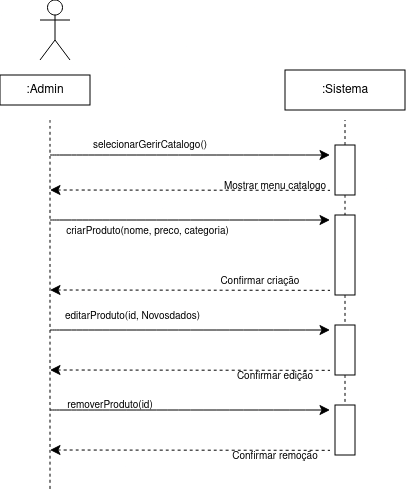

The diagram above was exported from draw.io. Its source (the exported page's mxGraphModel, read from the mxfile embedded in the PNG):
<mxGraphModel dx="787" dy="367" grid="1" gridSize="10" guides="1" tooltips="1" connect="1" arrows="1" fold="1" page="1" pageScale="1" pageWidth="850" pageHeight="1100" math="0" shadow="0">
  <root>
    <mxCell id="0" />
    <mxCell id="1" parent="0" />
    <mxCell id="dupzYkKquYSHnxmJmB-P-13" edge="1" parent="1" style="edgeStyle=none;curved=1;rounded=0;orthogonalLoop=1;jettySize=auto;html=1;fontSize=12;startSize=8;endSize=8;">
      <mxGeometry relative="1" as="geometry">
        <mxPoint x="180" y="195" as="sourcePoint" />
        <mxPoint x="460" y="195" as="targetPoint" />
      </mxGeometry>
    </mxCell>
    <mxCell id="dupzYkKquYSHnxmJmB-P-15" edge="1" parent="1" style="edgeStyle=none;curved=1;rounded=0;orthogonalLoop=1;jettySize=auto;html=1;fontSize=12;startSize=8;endSize=8;startArrow=classic;startFill=1;endArrow=none;endFill=0;dashed=1;">
      <mxGeometry relative="1" as="geometry">
        <mxPoint x="180" y="230" as="sourcePoint" />
        <mxPoint x="460" y="230.33" as="targetPoint" />
      </mxGeometry>
    </mxCell>
    <mxCell id="dupzYkKquYSHnxmJmB-P-19" parent="1" style="text;html=1;whiteSpace=wrap;strokeColor=none;fillColor=none;align=center;verticalAlign=middle;rounded=0;fontSize=16;" value="&lt;font style=&quot;font-size: 10px;&quot;&gt;Mostrar menu catalogo&lt;/font&gt;" vertex="1">
      <mxGeometry height="30" width="140" x="335" y="210" as="geometry" />
    </mxCell>
    <mxCell id="dupzYkKquYSHnxmJmB-P-22" edge="1" parent="1" source="dupzYkKquYSHnxmJmB-P-21" style="edgeStyle=none;curved=1;rounded=0;orthogonalLoop=1;jettySize=auto;html=1;entryX=0.5;entryY=1;entryDx=0;entryDy=0;fontSize=12;startSize=8;endSize=8;endArrow=none;endFill=0;dashed=1;">
      <mxGeometry relative="1" as="geometry">
        <mxPoint x="475" y="160" as="targetPoint" />
      </mxGeometry>
    </mxCell>
    <mxCell id="dupzYkKquYSHnxmJmB-P-33" edge="1" parent="1" source="dupzYkKquYSHnxmJmB-P-21" style="edgeStyle=none;curved=1;rounded=0;orthogonalLoop=1;jettySize=auto;html=1;exitX=1;exitY=0.5;exitDx=0;exitDy=0;entryX=0;entryY=0.5;entryDx=0;entryDy=0;fontSize=12;startSize=8;endSize=8;dashed=1;endArrow=none;endFill=0;" target="dupzYkKquYSHnxmJmB-P-24">
      <mxGeometry relative="1" as="geometry" />
    </mxCell>
    <mxCell id="dupzYkKquYSHnxmJmB-P-21" parent="1" style="rounded=0;whiteSpace=wrap;html=1;rotation=90;" value="" vertex="1">
      <mxGeometry height="20" width="50" x="450" y="200" as="geometry" />
    </mxCell>
    <mxCell id="dupzYkKquYSHnxmJmB-P-23" edge="1" parent="1" style="edgeStyle=none;orthogonalLoop=1;jettySize=auto;html=1;rounded=0;fontSize=12;startSize=8;endSize=8;curved=1;endArrow=none;endFill=0;dashed=1;" value="">
      <mxGeometry relative="1" width="140" as="geometry">
        <Array as="points" />
        <mxPoint x="180" y="160" as="sourcePoint" />
        <mxPoint x="180" y="530" as="targetPoint" />
      </mxGeometry>
    </mxCell>
    <mxCell id="dupzYkKquYSHnxmJmB-P-35" edge="1" parent="1" source="dupzYkKquYSHnxmJmB-P-24" style="edgeStyle=none;curved=1;rounded=0;orthogonalLoop=1;jettySize=auto;html=1;exitX=1;exitY=0.5;exitDx=0;exitDy=0;entryX=0;entryY=0.5;entryDx=0;entryDy=0;fontSize=12;startSize=8;endSize=8;dashed=1;endArrow=none;endFill=0;" target="dupzYkKquYSHnxmJmB-P-34">
      <mxGeometry relative="1" as="geometry" />
    </mxCell>
    <mxCell id="dupzYkKquYSHnxmJmB-P-24" parent="1" style="rounded=0;whiteSpace=wrap;html=1;rotation=90;" value="" vertex="1">
      <mxGeometry height="20" width="80" x="435" y="285" as="geometry" />
    </mxCell>
    <mxCell id="dupzYkKquYSHnxmJmB-P-25" edge="1" parent="1" style="edgeStyle=none;curved=1;rounded=0;orthogonalLoop=1;jettySize=auto;html=1;fontSize=12;startSize=8;endSize=8;">
      <mxGeometry relative="1" as="geometry">
        <mxPoint x="180" y="260" as="sourcePoint" />
        <mxPoint x="460" y="260" as="targetPoint" />
      </mxGeometry>
    </mxCell>
    <mxCell id="dupzYkKquYSHnxmJmB-P-26" parent="1" style="text;html=1;whiteSpace=wrap;strokeColor=none;fillColor=none;align=center;verticalAlign=middle;rounded=0;fontSize=16;" value="&lt;font style=&quot;font-size: 10px;&quot;&gt;criarProduto(nome, preco, categoria)&lt;/font&gt;" vertex="1">
      <mxGeometry height="30" width="275" x="140" y="255" as="geometry" />
    </mxCell>
    <mxCell id="dupzYkKquYSHnxmJmB-P-31" edge="1" parent="1" style="edgeStyle=none;curved=1;rounded=0;orthogonalLoop=1;jettySize=auto;html=1;fontSize=12;startSize=8;endSize=8;startArrow=classic;startFill=1;endArrow=none;endFill=0;dashed=1;">
      <mxGeometry relative="1" as="geometry">
        <mxPoint x="180" y="330" as="sourcePoint" />
        <mxPoint x="460" y="330.33000000000004" as="targetPoint" />
      </mxGeometry>
    </mxCell>
    <mxCell id="dupzYkKquYSHnxmJmB-P-32" parent="1" style="text;html=1;whiteSpace=wrap;strokeColor=none;fillColor=none;align=center;verticalAlign=middle;rounded=0;fontSize=16;" value="&lt;font style=&quot;font-size: 10px;&quot;&gt;&amp;nbsp;Confirmar criação&lt;/font&gt;" vertex="1">
      <mxGeometry height="30" width="117.5" x="330" y="305" as="geometry" />
    </mxCell>
    <mxCell id="dupzYkKquYSHnxmJmB-P-44" edge="1" parent="1" source="dupzYkKquYSHnxmJmB-P-34" style="edgeStyle=none;curved=1;rounded=0;orthogonalLoop=1;jettySize=auto;html=1;exitX=1;exitY=0.5;exitDx=0;exitDy=0;entryX=0;entryY=0.5;entryDx=0;entryDy=0;fontSize=12;startSize=8;endSize=8;dashed=1;endArrow=none;endFill=0;" target="dupzYkKquYSHnxmJmB-P-43">
      <mxGeometry relative="1" as="geometry" />
    </mxCell>
    <mxCell id="dupzYkKquYSHnxmJmB-P-34" parent="1" style="rounded=0;whiteSpace=wrap;html=1;rotation=90;" value="" vertex="1">
      <mxGeometry height="20" width="50" x="450" y="380" as="geometry" />
    </mxCell>
    <mxCell id="dupzYkKquYSHnxmJmB-P-36" edge="1" parent="1" style="edgeStyle=none;curved=1;rounded=0;orthogonalLoop=1;jettySize=auto;html=1;fontSize=12;startSize=8;endSize=8;">
      <mxGeometry relative="1" as="geometry">
        <mxPoint x="180" y="370" as="sourcePoint" />
        <mxPoint x="460" y="370" as="targetPoint" />
      </mxGeometry>
    </mxCell>
    <mxCell id="dupzYkKquYSHnxmJmB-P-37" parent="1" style="text;html=1;whiteSpace=wrap;strokeColor=none;fillColor=none;align=center;verticalAlign=middle;rounded=0;fontSize=16;" value="&lt;font style=&quot;font-size: 10px;&quot;&gt;editarProduto(id, Novosdados)&lt;/font&gt;" vertex="1">
      <mxGeometry height="30" width="165" x="180" y="340" as="geometry" />
    </mxCell>
    <mxCell id="dupzYkKquYSHnxmJmB-P-41" edge="1" parent="1" style="edgeStyle=none;curved=1;rounded=0;orthogonalLoop=1;jettySize=auto;html=1;fontSize=12;startSize=8;endSize=8;startArrow=classic;startFill=1;endArrow=none;endFill=0;dashed=1;">
      <mxGeometry relative="1" as="geometry">
        <mxPoint x="180" y="410" as="sourcePoint" />
        <mxPoint x="460" y="410.33000000000004" as="targetPoint" />
      </mxGeometry>
    </mxCell>
    <mxCell id="dupzYkKquYSHnxmJmB-P-42" parent="1" style="text;html=1;whiteSpace=wrap;strokeColor=none;fillColor=none;align=center;verticalAlign=middle;rounded=0;fontSize=16;" value="&lt;font style=&quot;font-size: 10px;&quot;&gt;Confirmar edição&lt;/font&gt;" vertex="1">
      <mxGeometry height="30" width="110" x="350" y="400" as="geometry" />
    </mxCell>
    <mxCell id="dupzYkKquYSHnxmJmB-P-43" parent="1" style="rounded=0;whiteSpace=wrap;html=1;rotation=90;" value="" vertex="1">
      <mxGeometry height="20" width="50" x="450" y="460" as="geometry" />
    </mxCell>
    <mxCell id="dupzYkKquYSHnxmJmB-P-47" edge="1" parent="1" style="edgeStyle=none;curved=1;rounded=0;orthogonalLoop=1;jettySize=auto;html=1;fontSize=12;startSize=8;endSize=8;">
      <mxGeometry relative="1" as="geometry">
        <mxPoint x="180" y="450" as="sourcePoint" />
        <mxPoint x="460" y="450" as="targetPoint" />
      </mxGeometry>
    </mxCell>
    <mxCell id="dupzYkKquYSHnxmJmB-P-48" edge="1" parent="1" style="edgeStyle=none;curved=1;rounded=0;orthogonalLoop=1;jettySize=auto;html=1;fontSize=12;startSize=8;endSize=8;startArrow=classic;startFill=1;endArrow=none;endFill=0;dashed=1;">
      <mxGeometry relative="1" as="geometry">
        <mxPoint x="180" y="490" as="sourcePoint" />
        <mxPoint x="460" y="490.33000000000004" as="targetPoint" />
      </mxGeometry>
    </mxCell>
    <mxCell id="dupzYkKquYSHnxmJmB-P-50" parent="1" style="text;html=1;whiteSpace=wrap;strokeColor=none;fillColor=none;align=center;verticalAlign=middle;rounded=0;fontSize=16;" value="&lt;font style=&quot;font-size: 10px;&quot;&gt;Confirmar remoção&lt;/font&gt;" vertex="1">
      <mxGeometry height="30" width="110" x="350" y="480" as="geometry" />
    </mxCell>
    <mxCell id="Ey4ZoZCtD9a0uIFWcwvA-1" parent="1" style="shape=umlActor;verticalLabelPosition=bottom;verticalAlign=top;html=1;outlineConnect=0;" value="" vertex="1">
      <mxGeometry height="60" width="30" x="170" y="40" as="geometry" />
    </mxCell>
    <mxCell id="A7owRcdsELMJQyinhrSb-1" parent="1" style="text;html=1;whiteSpace=wrap;strokeColor=none;fillColor=none;align=center;verticalAlign=middle;rounded=0;" value="&lt;font style=&quot;font-size: 10px;&quot;&gt;selecionarGerirCatalogo()&lt;/font&gt;" vertex="1">
      <mxGeometry height="30" width="60" x="250" y="170" as="geometry" />
    </mxCell>
    <mxCell id="A7owRcdsELMJQyinhrSb-3" parent="1" style="text;html=1;whiteSpace=wrap;strokeColor=none;fillColor=none;align=center;verticalAlign=middle;rounded=0;" value="&lt;font style=&quot;font-size: 10px;&quot;&gt;removerProduto(id)&lt;/font&gt;" vertex="1">
      <mxGeometry height="30" width="60" x="210" y="430" as="geometry" />
    </mxCell>
    <mxCell id="X668Ea_ZK7pAE3rUGIre-1" parent="1" style="rounded=0;whiteSpace=wrap;html=1;" value=":Sistema" vertex="1">
      <mxGeometry height="40" width="120" x="415" y="110" as="geometry" />
    </mxCell>
    <mxCell id="X668Ea_ZK7pAE3rUGIre-2" parent="1" style="rounded=0;whiteSpace=wrap;html=1;" value=":Admin" vertex="1">
      <mxGeometry height="30" width="90" x="130" y="115" as="geometry" />
    </mxCell>
  </root>
</mxGraphModel>